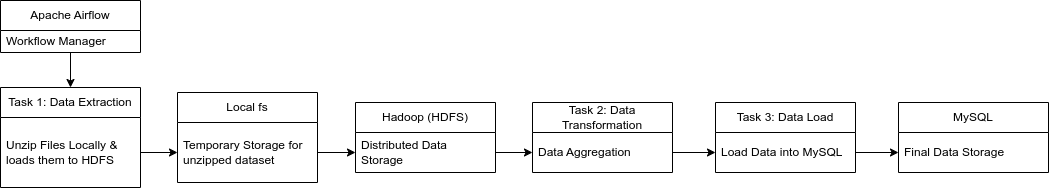

The diagram above was exported from draw.io. Its source (the exported page's mxGraphModel, read from the mxfile embedded in the PNG):
<mxGraphModel dx="724" dy="336" grid="0" gridSize="10" guides="1" tooltips="1" connect="1" arrows="1" fold="1" page="0" pageScale="1" pageWidth="827" pageHeight="1169" math="0" shadow="0">
  <root>
    <mxCell id="WIyWlLk6GJQsqaUBKTNV-0" />
    <mxCell id="WIyWlLk6GJQsqaUBKTNV-1" parent="WIyWlLk6GJQsqaUBKTNV-0" />
    <mxCell id="W-9odAhF2h6YXhu_0FYQ-69" style="edgeStyle=orthogonalEdgeStyle;rounded=0;orthogonalLoop=1;jettySize=auto;html=1;exitX=0.5;exitY=1;exitDx=0;exitDy=0;entryX=0.5;entryY=0;entryDx=0;entryDy=0;" edge="1" parent="WIyWlLk6GJQsqaUBKTNV-1" source="W-9odAhF2h6YXhu_0FYQ-7" target="W-9odAhF2h6YXhu_0FYQ-39">
      <mxGeometry relative="1" as="geometry" />
    </mxCell>
    <mxCell id="W-9odAhF2h6YXhu_0FYQ-7" value="Apache Airflow" style="swimlane;fontStyle=0;childLayout=stackLayout;horizontal=1;startSize=30;horizontalStack=0;resizeParent=1;resizeParentMax=0;resizeLast=0;collapsible=1;marginBottom=0;whiteSpace=wrap;html=1;" vertex="1" parent="WIyWlLk6GJQsqaUBKTNV-1">
      <mxGeometry x="20" y="68" width="140" height="52" as="geometry" />
    </mxCell>
    <mxCell id="W-9odAhF2h6YXhu_0FYQ-70" value="Workflow Manager" style="text;strokeColor=none;fillColor=none;align=left;verticalAlign=middle;spacingLeft=4;spacingRight=4;overflow=hidden;points=[[0,0.5],[1,0.5]];portConstraint=eastwest;rotatable=0;whiteSpace=wrap;html=1;" vertex="1" parent="W-9odAhF2h6YXhu_0FYQ-7">
      <mxGeometry y="30" width="140" height="22" as="geometry" />
    </mxCell>
    <mxCell id="W-9odAhF2h6YXhu_0FYQ-14" value="MySQL" style="swimlane;fontStyle=0;childLayout=stackLayout;horizontal=1;startSize=30;horizontalStack=0;resizeParent=1;resizeParentMax=0;resizeLast=0;collapsible=1;marginBottom=0;whiteSpace=wrap;html=1;" vertex="1" parent="WIyWlLk6GJQsqaUBKTNV-1">
      <mxGeometry x="918" y="170" width="150" height="70" as="geometry" />
    </mxCell>
    <mxCell id="W-9odAhF2h6YXhu_0FYQ-55" value="Final Data Storage" style="text;strokeColor=none;fillColor=none;align=left;verticalAlign=middle;spacingLeft=4;spacingRight=4;overflow=hidden;points=[[0,0.5],[1,0.5]];portConstraint=eastwest;rotatable=0;whiteSpace=wrap;html=1;" vertex="1" parent="W-9odAhF2h6YXhu_0FYQ-14">
      <mxGeometry y="30" width="150" height="40" as="geometry" />
    </mxCell>
    <mxCell id="W-9odAhF2h6YXhu_0FYQ-30" value="Task 2: Data Transformation" style="swimlane;fontStyle=0;childLayout=stackLayout;horizontal=1;startSize=30;horizontalStack=0;resizeParent=1;resizeParentMax=0;resizeLast=0;collapsible=1;marginBottom=0;whiteSpace=wrap;html=1;" vertex="1" parent="WIyWlLk6GJQsqaUBKTNV-1">
      <mxGeometry x="552" y="170" width="140" height="70" as="geometry" />
    </mxCell>
    <mxCell id="W-9odAhF2h6YXhu_0FYQ-53" value="Data Aggregation" style="text;strokeColor=none;fillColor=none;align=left;verticalAlign=middle;spacingLeft=4;spacingRight=4;overflow=hidden;points=[[0,0.5],[1,0.5]];portConstraint=eastwest;rotatable=0;whiteSpace=wrap;html=1;" vertex="1" parent="W-9odAhF2h6YXhu_0FYQ-30">
      <mxGeometry y="30" width="140" height="40" as="geometry" />
    </mxCell>
    <mxCell id="W-9odAhF2h6YXhu_0FYQ-33" value="Hadoop (HDFS)" style="swimlane;fontStyle=0;childLayout=stackLayout;horizontal=1;startSize=30;horizontalStack=0;resizeParent=1;resizeParentMax=0;resizeLast=0;collapsible=1;marginBottom=0;whiteSpace=wrap;html=1;" vertex="1" parent="WIyWlLk6GJQsqaUBKTNV-1">
      <mxGeometry x="375" y="170" width="140" height="70" as="geometry" />
    </mxCell>
    <mxCell id="W-9odAhF2h6YXhu_0FYQ-52" value="Distributed Data Storage" style="text;strokeColor=none;fillColor=none;align=left;verticalAlign=middle;spacingLeft=4;spacingRight=4;overflow=hidden;points=[[0,0.5],[1,0.5]];portConstraint=eastwest;rotatable=0;whiteSpace=wrap;html=1;" vertex="1" parent="W-9odAhF2h6YXhu_0FYQ-33">
      <mxGeometry y="30" width="140" height="40" as="geometry" />
    </mxCell>
    <mxCell id="W-9odAhF2h6YXhu_0FYQ-36" value="Local fs" style="swimlane;fontStyle=0;childLayout=stackLayout;horizontal=1;startSize=30;horizontalStack=0;resizeParent=1;resizeParentMax=0;resizeLast=0;collapsible=1;marginBottom=0;whiteSpace=wrap;html=1;" vertex="1" parent="WIyWlLk6GJQsqaUBKTNV-1">
      <mxGeometry x="197" y="160" width="140" height="90" as="geometry" />
    </mxCell>
    <mxCell id="W-9odAhF2h6YXhu_0FYQ-38" value="Temporary Storage for unzipped dataset" style="text;strokeColor=none;fillColor=none;align=left;verticalAlign=middle;spacingLeft=4;spacingRight=4;overflow=hidden;points=[[0,0.5],[1,0.5]];portConstraint=eastwest;rotatable=0;whiteSpace=wrap;html=1;" vertex="1" parent="W-9odAhF2h6YXhu_0FYQ-36">
      <mxGeometry y="30" width="140" height="60" as="geometry" />
    </mxCell>
    <mxCell id="W-9odAhF2h6YXhu_0FYQ-39" value="Task 1: Data Extraction" style="swimlane;fontStyle=0;childLayout=stackLayout;horizontal=1;startSize=30;horizontalStack=0;resizeParent=1;resizeParentMax=0;resizeLast=0;collapsible=1;marginBottom=0;whiteSpace=wrap;html=1;" vertex="1" parent="WIyWlLk6GJQsqaUBKTNV-1">
      <mxGeometry x="20" y="155" width="140" height="100" as="geometry" />
    </mxCell>
    <mxCell id="W-9odAhF2h6YXhu_0FYQ-40" value="Unzip Files&amp;nbsp;&lt;span style=&quot;background-color: initial;&quot;&gt;Locally &amp;amp; loads them to HDFS&lt;/span&gt;" style="text;strokeColor=none;fillColor=none;align=left;verticalAlign=middle;spacingLeft=4;spacingRight=4;overflow=hidden;points=[[0,0.5],[1,0.5]];portConstraint=eastwest;rotatable=0;whiteSpace=wrap;html=1;" vertex="1" parent="W-9odAhF2h6YXhu_0FYQ-39">
      <mxGeometry y="30" width="140" height="70" as="geometry" />
    </mxCell>
    <mxCell id="W-9odAhF2h6YXhu_0FYQ-45" value="Task 3: Data Load" style="swimlane;fontStyle=0;childLayout=stackLayout;horizontal=1;startSize=30;horizontalStack=0;resizeParent=1;resizeParentMax=0;resizeLast=0;collapsible=1;marginBottom=0;whiteSpace=wrap;html=1;" vertex="1" parent="WIyWlLk6GJQsqaUBKTNV-1">
      <mxGeometry x="735" y="170" width="140" height="70" as="geometry" />
    </mxCell>
    <mxCell id="W-9odAhF2h6YXhu_0FYQ-54" value="Load Data into MySQL" style="text;strokeColor=none;fillColor=none;align=left;verticalAlign=middle;spacingLeft=4;spacingRight=4;overflow=hidden;points=[[0,0.5],[1,0.5]];portConstraint=eastwest;rotatable=0;whiteSpace=wrap;html=1;" vertex="1" parent="W-9odAhF2h6YXhu_0FYQ-45">
      <mxGeometry y="30" width="140" height="40" as="geometry" />
    </mxCell>
    <mxCell id="W-9odAhF2h6YXhu_0FYQ-64" style="edgeStyle=orthogonalEdgeStyle;rounded=0;orthogonalLoop=1;jettySize=auto;html=1;exitX=1;exitY=0.5;exitDx=0;exitDy=0;entryX=0;entryY=0.5;entryDx=0;entryDy=0;" edge="1" parent="WIyWlLk6GJQsqaUBKTNV-1" source="W-9odAhF2h6YXhu_0FYQ-54" target="W-9odAhF2h6YXhu_0FYQ-55">
      <mxGeometry relative="1" as="geometry" />
    </mxCell>
    <mxCell id="W-9odAhF2h6YXhu_0FYQ-65" style="edgeStyle=orthogonalEdgeStyle;rounded=0;orthogonalLoop=1;jettySize=auto;html=1;exitX=1;exitY=0.5;exitDx=0;exitDy=0;entryX=0;entryY=0.5;entryDx=0;entryDy=0;" edge="1" parent="WIyWlLk6GJQsqaUBKTNV-1" source="W-9odAhF2h6YXhu_0FYQ-53" target="W-9odAhF2h6YXhu_0FYQ-54">
      <mxGeometry relative="1" as="geometry" />
    </mxCell>
    <mxCell id="W-9odAhF2h6YXhu_0FYQ-66" style="edgeStyle=orthogonalEdgeStyle;rounded=0;orthogonalLoop=1;jettySize=auto;html=1;exitX=1;exitY=0.5;exitDx=0;exitDy=0;entryX=0;entryY=0.5;entryDx=0;entryDy=0;" edge="1" parent="WIyWlLk6GJQsqaUBKTNV-1" source="W-9odAhF2h6YXhu_0FYQ-52" target="W-9odAhF2h6YXhu_0FYQ-53">
      <mxGeometry relative="1" as="geometry" />
    </mxCell>
    <mxCell id="W-9odAhF2h6YXhu_0FYQ-67" style="edgeStyle=orthogonalEdgeStyle;rounded=0;orthogonalLoop=1;jettySize=auto;html=1;exitX=1;exitY=0.5;exitDx=0;exitDy=0;entryX=0;entryY=0.5;entryDx=0;entryDy=0;" edge="1" parent="WIyWlLk6GJQsqaUBKTNV-1" source="W-9odAhF2h6YXhu_0FYQ-38" target="W-9odAhF2h6YXhu_0FYQ-52">
      <mxGeometry relative="1" as="geometry" />
    </mxCell>
    <mxCell id="W-9odAhF2h6YXhu_0FYQ-68" style="edgeStyle=orthogonalEdgeStyle;rounded=0;orthogonalLoop=1;jettySize=auto;html=1;exitX=1;exitY=0.5;exitDx=0;exitDy=0;entryX=0;entryY=0.5;entryDx=0;entryDy=0;" edge="1" parent="WIyWlLk6GJQsqaUBKTNV-1" source="W-9odAhF2h6YXhu_0FYQ-40" target="W-9odAhF2h6YXhu_0FYQ-38">
      <mxGeometry relative="1" as="geometry" />
    </mxCell>
  </root>
</mxGraphModel>